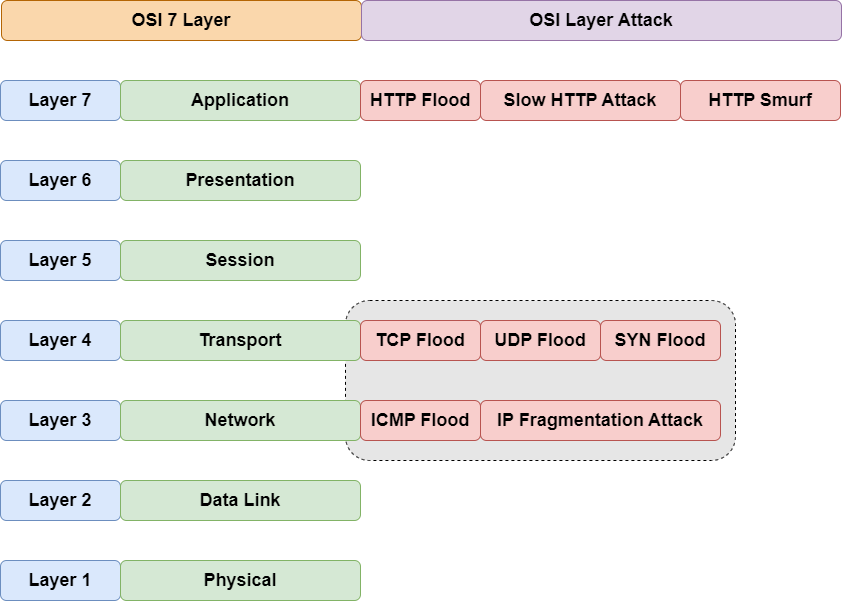

The diagram above was exported from draw.io. Its source (the exported page's mxGraphModel, read from the mxfile embedded in the PNG):
<mxGraphModel dx="1434" dy="836" grid="1" gridSize="10" guides="1" tooltips="1" connect="1" arrows="1" fold="1" page="1" pageScale="1" pageWidth="850" pageHeight="1100" math="0" shadow="0">
  <root>
    <mxCell id="0" />
    <mxCell id="1" parent="0" />
    <mxCell id="cYdkWGZwQ6ekVRbcDyup-1" value="" style="rounded=1;whiteSpace=wrap;html=1;dashed=1;fillColor=#E6E6E6;" vertex="1" parent="1">
      <mxGeometry x="345" y="340" width="390" height="160" as="geometry" />
    </mxCell>
    <mxCell id="2hB4Gr_KG_P3wUr3Qh2--1" value="&lt;b&gt;&lt;font style=&quot;font-size: 18px;&quot;&gt;Layer 5&lt;/font&gt;&lt;/b&gt;" style="rounded=1;whiteSpace=wrap;html=1;fillColor=#dae8fc;strokeColor=#6c8ebf;" parent="1" vertex="1">
      <mxGeometry y="280" width="120" height="40" as="geometry" />
    </mxCell>
    <mxCell id="2hB4Gr_KG_P3wUr3Qh2--2" value="&lt;b&gt;&lt;font style=&quot;font-size: 18px;&quot;&gt;Layer 4&lt;/font&gt;&lt;/b&gt;" style="rounded=1;whiteSpace=wrap;html=1;fillColor=#dae8fc;strokeColor=#6c8ebf;" parent="1" vertex="1">
      <mxGeometry y="360" width="120" height="40" as="geometry" />
    </mxCell>
    <mxCell id="2hB4Gr_KG_P3wUr3Qh2--3" value="&lt;b&gt;&lt;font style=&quot;font-size: 18px;&quot;&gt;Layer 3&lt;/font&gt;&lt;/b&gt;" style="rounded=1;whiteSpace=wrap;html=1;fillColor=#dae8fc;strokeColor=#6c8ebf;" parent="1" vertex="1">
      <mxGeometry y="440" width="120" height="40" as="geometry" />
    </mxCell>
    <mxCell id="2hB4Gr_KG_P3wUr3Qh2--4" value="&lt;b&gt;&lt;font style=&quot;font-size: 18px;&quot;&gt;Layer 2&lt;/font&gt;&lt;/b&gt;" style="rounded=1;whiteSpace=wrap;html=1;fillColor=#dae8fc;strokeColor=#6c8ebf;" parent="1" vertex="1">
      <mxGeometry y="520" width="120" height="40" as="geometry" />
    </mxCell>
    <mxCell id="2hB4Gr_KG_P3wUr3Qh2--5" value="&lt;b&gt;&lt;font style=&quot;font-size: 18px;&quot;&gt;Layer 1&lt;/font&gt;&lt;/b&gt;" style="rounded=1;whiteSpace=wrap;html=1;fillColor=#dae8fc;strokeColor=#6c8ebf;" parent="1" vertex="1">
      <mxGeometry y="600" width="120" height="40" as="geometry" />
    </mxCell>
    <mxCell id="2hB4Gr_KG_P3wUr3Qh2--6" value="&lt;b&gt;&lt;font style=&quot;font-size: 18px;&quot;&gt;Layer 7&lt;/font&gt;&lt;/b&gt;" style="rounded=1;whiteSpace=wrap;html=1;fillColor=#dae8fc;strokeColor=#6c8ebf;" parent="1" vertex="1">
      <mxGeometry y="120" width="120" height="40" as="geometry" />
    </mxCell>
    <mxCell id="2hB4Gr_KG_P3wUr3Qh2--7" value="&lt;b&gt;&lt;font style=&quot;font-size: 18px;&quot;&gt;Layer 6&lt;/font&gt;&lt;/b&gt;" style="rounded=1;whiteSpace=wrap;html=1;fillColor=#dae8fc;strokeColor=#6c8ebf;" parent="1" vertex="1">
      <mxGeometry y="200" width="120" height="40" as="geometry" />
    </mxCell>
    <mxCell id="2hB4Gr_KG_P3wUr3Qh2--9" value="&lt;b&gt;&lt;font style=&quot;font-size: 18px;&quot;&gt;Application&lt;/font&gt;&lt;/b&gt;" style="rounded=1;whiteSpace=wrap;html=1;fillColor=#d5e8d4;strokeColor=#82b366;" parent="1" vertex="1">
      <mxGeometry x="120" y="120" width="240" height="40" as="geometry" />
    </mxCell>
    <mxCell id="2hB4Gr_KG_P3wUr3Qh2--10" value="&lt;b&gt;&lt;font style=&quot;font-size: 18px;&quot;&gt;Presentation&lt;/font&gt;&lt;/b&gt;" style="rounded=1;whiteSpace=wrap;html=1;fillColor=#d5e8d4;strokeColor=#82b366;" parent="1" vertex="1">
      <mxGeometry x="120" y="200" width="240" height="40" as="geometry" />
    </mxCell>
    <mxCell id="2hB4Gr_KG_P3wUr3Qh2--11" value="&lt;b&gt;&lt;font style=&quot;font-size: 18px;&quot;&gt;Session&lt;/font&gt;&lt;/b&gt;" style="rounded=1;whiteSpace=wrap;html=1;fillColor=#d5e8d4;strokeColor=#82b366;" parent="1" vertex="1">
      <mxGeometry x="120" y="280" width="240" height="40" as="geometry" />
    </mxCell>
    <mxCell id="2hB4Gr_KG_P3wUr3Qh2--12" value="&lt;b&gt;&lt;font style=&quot;font-size: 18px;&quot;&gt;Transport&lt;/font&gt;&lt;/b&gt;" style="rounded=1;whiteSpace=wrap;html=1;fillColor=#d5e8d4;strokeColor=#82b366;" parent="1" vertex="1">
      <mxGeometry x="120" y="360" width="240" height="40" as="geometry" />
    </mxCell>
    <mxCell id="2hB4Gr_KG_P3wUr3Qh2--13" value="&lt;b&gt;&lt;font style=&quot;font-size: 18px;&quot;&gt;Network&lt;/font&gt;&lt;/b&gt;" style="rounded=1;whiteSpace=wrap;html=1;fillColor=#d5e8d4;strokeColor=#82b366;" parent="1" vertex="1">
      <mxGeometry x="120" y="440" width="240" height="40" as="geometry" />
    </mxCell>
    <mxCell id="2hB4Gr_KG_P3wUr3Qh2--14" value="&lt;b&gt;&lt;font style=&quot;font-size: 18px;&quot;&gt;Data Link&lt;/font&gt;&lt;/b&gt;" style="rounded=1;whiteSpace=wrap;html=1;fillColor=#d5e8d4;strokeColor=#82b366;" parent="1" vertex="1">
      <mxGeometry x="120" y="520" width="240" height="40" as="geometry" />
    </mxCell>
    <mxCell id="2hB4Gr_KG_P3wUr3Qh2--15" value="&lt;b&gt;&lt;font style=&quot;font-size: 18px;&quot;&gt;Physical&lt;/font&gt;&lt;/b&gt;" style="rounded=1;whiteSpace=wrap;html=1;fillColor=#d5e8d4;strokeColor=#82b366;" parent="1" vertex="1">
      <mxGeometry x="120" y="600" width="240" height="40" as="geometry" />
    </mxCell>
    <mxCell id="2hB4Gr_KG_P3wUr3Qh2--16" value="&lt;b&gt;&lt;font style=&quot;font-size: 18px;&quot;&gt;HTTP Flood&lt;/font&gt;&lt;/b&gt;" style="rounded=1;whiteSpace=wrap;html=1;fillColor=#f8cecc;strokeColor=#b85450;" parent="1" vertex="1">
      <mxGeometry x="360" y="120" width="120" height="40" as="geometry" />
    </mxCell>
    <mxCell id="2hB4Gr_KG_P3wUr3Qh2--17" value="&lt;b&gt;&lt;font style=&quot;font-size: 18px;&quot;&gt;Slow HTTP Attack&lt;/font&gt;&lt;/b&gt;" style="rounded=1;whiteSpace=wrap;html=1;fillColor=#f8cecc;strokeColor=#b85450;" parent="1" vertex="1">
      <mxGeometry x="480" y="120" width="200" height="40" as="geometry" />
    </mxCell>
    <mxCell id="2hB4Gr_KG_P3wUr3Qh2--18" value="&lt;b&gt;&lt;font style=&quot;font-size: 18px;&quot;&gt;HTTP Smurf&lt;/font&gt;&lt;/b&gt;" style="rounded=1;whiteSpace=wrap;html=1;fillColor=#f8cecc;strokeColor=#b85450;" parent="1" vertex="1">
      <mxGeometry x="680" y="120" width="160" height="40" as="geometry" />
    </mxCell>
    <mxCell id="2hB4Gr_KG_P3wUr3Qh2--20" value="&lt;b&gt;&lt;font style=&quot;font-size: 18px;&quot;&gt;TCP Flood&lt;/font&gt;&lt;/b&gt;" style="rounded=1;whiteSpace=wrap;html=1;fillColor=#f8cecc;strokeColor=#b85450;" parent="1" vertex="1">
      <mxGeometry x="360" y="360" width="120" height="40" as="geometry" />
    </mxCell>
    <mxCell id="2hB4Gr_KG_P3wUr3Qh2--21" value="&lt;b&gt;&lt;font style=&quot;font-size: 18px;&quot;&gt;UDP Flood&lt;/font&gt;&lt;/b&gt;" style="rounded=1;whiteSpace=wrap;html=1;fillColor=#f8cecc;strokeColor=#b85450;" parent="1" vertex="1">
      <mxGeometry x="480" y="360" width="120" height="40" as="geometry" />
    </mxCell>
    <mxCell id="2hB4Gr_KG_P3wUr3Qh2--23" value="&lt;b&gt;&lt;font style=&quot;font-size: 18px;&quot;&gt;ICMP Flood&lt;/font&gt;&lt;/b&gt;" style="rounded=1;whiteSpace=wrap;html=1;fillColor=#f8cecc;strokeColor=#b85450;" parent="1" vertex="1">
      <mxGeometry x="360" y="440" width="120" height="40" as="geometry" />
    </mxCell>
    <mxCell id="2hB4Gr_KG_P3wUr3Qh2--25" value="&lt;div&gt;&lt;b style=&quot;background-color: initial;&quot;&gt;&lt;font style=&quot;font-size: 18px;&quot;&gt;SYN Flood&lt;/font&gt;&lt;/b&gt;&lt;br&gt;&lt;/div&gt;" style="rounded=1;whiteSpace=wrap;html=1;fillColor=#f8cecc;strokeColor=#b85450;" parent="1" vertex="1">
      <mxGeometry x="600" y="360" width="120" height="40" as="geometry" />
    </mxCell>
    <mxCell id="2hB4Gr_KG_P3wUr3Qh2--26" value="&lt;b&gt;&lt;font style=&quot;font-size: 18px;&quot;&gt;IP Fragmentation Attack&lt;/font&gt;&lt;/b&gt;" style="rounded=1;whiteSpace=wrap;html=1;fillColor=#f8cecc;strokeColor=#b85450;" parent="1" vertex="1">
      <mxGeometry x="480" y="440" width="240" height="40" as="geometry" />
    </mxCell>
    <mxCell id="VyD_YGu34iNoVNM4BQwI-4" value="&lt;font style=&quot;font-size: 18px;&quot;&gt;&lt;b&gt;OSI 7 Layer&lt;/b&gt;&lt;/font&gt;" style="rounded=1;whiteSpace=wrap;html=1;fillColor=#fad7ac;strokeColor=#b46504;" parent="1" vertex="1">
      <mxGeometry x="1" y="40" width="360" height="40" as="geometry" />
    </mxCell>
    <mxCell id="VyD_YGu34iNoVNM4BQwI-5" value="&lt;font style=&quot;font-size: 18px;&quot;&gt;&lt;b&gt;OSI Layer Attack&lt;/b&gt;&lt;/font&gt;" style="rounded=1;whiteSpace=wrap;html=1;fillColor=#e1d5e7;strokeColor=#9673a6;" parent="1" vertex="1">
      <mxGeometry x="361" y="40" width="480" height="40" as="geometry" />
    </mxCell>
  </root>
</mxGraphModel>